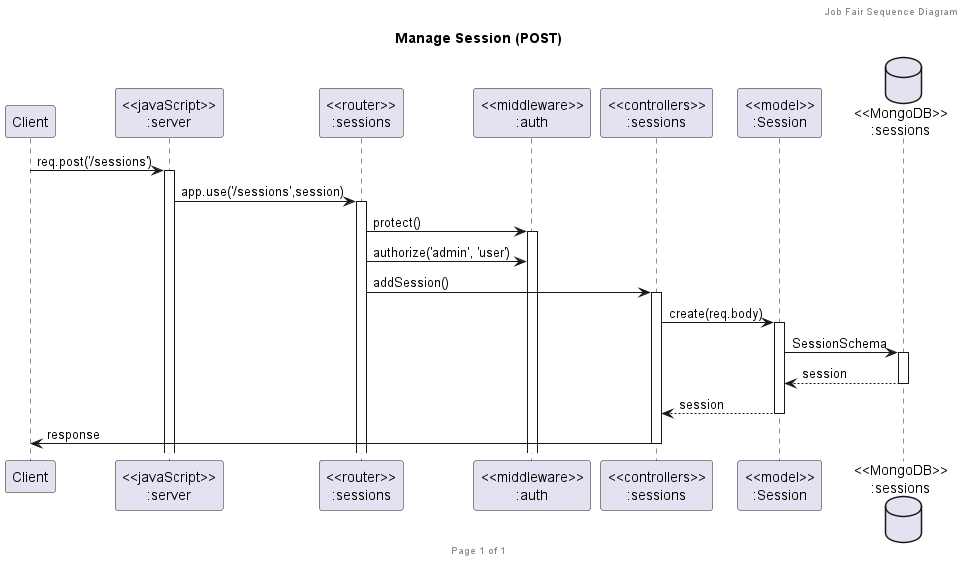

The diagram above was rendered by PlantUML. Its source (embedded in the PNG):
@startuml Manage Session (POST)

header Job Fair Sequence Diagram
footer Page %page% of %lastpage%
title "Manage Session (POST)"

participant "Client" as client
participant "<<javaScript>>\n:server" as server
participant "<<router>>\n:sessions" as routerSession
participant "<<middleware>>\n:auth" as authMiddleware
participant "<<controllers>>\n:sessions" as controllersSession
participant "<<model>>\n:Session" as modelSession
database "<<MongoDB>>\n:sessions" as SessionDatabase

client->server ++:req.post('/sessions')
server->routerSession ++:app.use('/sessions',session)
routerSession -> authMiddleware ++:protect()
routerSession -> authMiddleware :authorize('admin', 'user')
routerSession -> controllersSession ++:addSession()
controllersSession->modelSession ++:create(req.body)
modelSession ->SessionDatabase ++: SessionSchema
SessionDatabase --> modelSession --: session
controllersSession <-- modelSession --:session
controllersSession->client --:response

@enduml